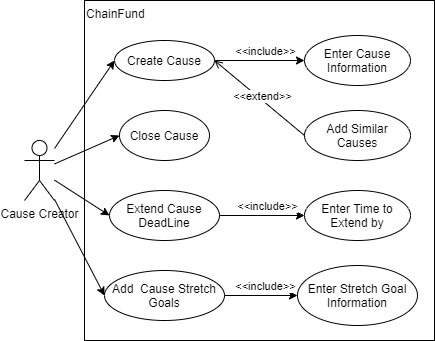

The diagram above was exported from draw.io. Its source (the exported page's mxGraphModel, read from the mxfile embedded in the PNG):
<mxGraphModel dx="1038" dy="491" grid="1" gridSize="10" guides="1" tooltips="1" connect="1" arrows="1" fold="1" page="1" pageScale="1" pageWidth="827" pageHeight="1169" math="0" shadow="0">
  <root>
    <mxCell id="0" />
    <mxCell id="1" parent="0" />
    <mxCell id="iZvNQMc7umLLVqg8DyWD-1" value="&lt;div&gt;&lt;span&gt;ChainFund&lt;/span&gt;&lt;/div&gt;" style="rounded=0;whiteSpace=wrap;html=1;align=left;labelPosition=center;verticalLabelPosition=middle;verticalAlign=top;" vertex="1" parent="1">
      <mxGeometry x="160" y="100" width="350" height="340" as="geometry" />
    </mxCell>
    <mxCell id="iZvNQMc7umLLVqg8DyWD-2" value="Cause Creator" style="shape=umlActor;verticalLabelPosition=bottom;verticalAlign=top;html=1;outlineConnect=0;" vertex="1" parent="1">
      <mxGeometry x="100" y="240" width="30" height="60" as="geometry" />
    </mxCell>
    <mxCell id="iZvNQMc7umLLVqg8DyWD-3" value="Create Cause" style="ellipse;whiteSpace=wrap;html=1;align=center;" vertex="1" parent="1">
      <mxGeometry x="190" y="140" width="100" height="40" as="geometry" />
    </mxCell>
    <mxCell id="iZvNQMc7umLLVqg8DyWD-4" value="Extend Cause DeadLine" style="ellipse;whiteSpace=wrap;html=1;align=center;" vertex="1" parent="1">
      <mxGeometry x="185" y="290" width="110" height="50" as="geometry" />
    </mxCell>
    <mxCell id="iZvNQMc7umLLVqg8DyWD-5" value="Add&amp;nbsp; Cause Stretch Goals" style="ellipse;whiteSpace=wrap;html=1;align=center;" vertex="1" parent="1">
      <mxGeometry x="180" y="370" width="120" height="50" as="geometry" />
    </mxCell>
    <mxCell id="iZvNQMc7umLLVqg8DyWD-6" value="Close Cause" style="ellipse;whiteSpace=wrap;html=1;align=center;" vertex="1" parent="1">
      <mxGeometry x="195" y="210" width="90" height="50" as="geometry" />
    </mxCell>
    <mxCell id="iZvNQMc7umLLVqg8DyWD-7" value="" style="endArrow=classic;html=1;entryX=0;entryY=0.5;entryDx=0;entryDy=0;" edge="1" parent="1" source="iZvNQMc7umLLVqg8DyWD-2" target="iZvNQMc7umLLVqg8DyWD-3">
      <mxGeometry width="50" height="50" relative="1" as="geometry">
        <mxPoint x="300" y="320" as="sourcePoint" />
        <mxPoint x="350" y="270" as="targetPoint" />
      </mxGeometry>
    </mxCell>
    <mxCell id="iZvNQMc7umLLVqg8DyWD-8" value="" style="endArrow=classic;html=1;entryX=0;entryY=0.5;entryDx=0;entryDy=0;" edge="1" parent="1" source="iZvNQMc7umLLVqg8DyWD-2" target="iZvNQMc7umLLVqg8DyWD-4">
      <mxGeometry width="50" height="50" relative="1" as="geometry">
        <mxPoint x="80" y="267.7777777777778" as="sourcePoint" />
        <mxPoint x="200" y="170" as="targetPoint" />
      </mxGeometry>
    </mxCell>
    <mxCell id="iZvNQMc7umLLVqg8DyWD-9" value="" style="endArrow=classic;html=1;entryX=0;entryY=0.5;entryDx=0;entryDy=0;" edge="1" parent="1" source="iZvNQMc7umLLVqg8DyWD-2" target="iZvNQMc7umLLVqg8DyWD-6">
      <mxGeometry width="50" height="50" relative="1" as="geometry">
        <mxPoint x="90" y="277.7777777777778" as="sourcePoint" />
        <mxPoint x="210" y="180" as="targetPoint" />
      </mxGeometry>
    </mxCell>
    <mxCell id="iZvNQMc7umLLVqg8DyWD-10" value="" style="endArrow=classic;html=1;entryX=0;entryY=0.5;entryDx=0;entryDy=0;" edge="1" parent="1" source="iZvNQMc7umLLVqg8DyWD-2" target="iZvNQMc7umLLVqg8DyWD-5">
      <mxGeometry width="50" height="50" relative="1" as="geometry">
        <mxPoint x="100" y="287.7777777777778" as="sourcePoint" />
        <mxPoint x="220" y="190" as="targetPoint" />
      </mxGeometry>
    </mxCell>
    <mxCell id="iZvNQMc7umLLVqg8DyWD-15" value="Enter Cause Information" style="ellipse;whiteSpace=wrap;html=1;align=center;" vertex="1" parent="1">
      <mxGeometry x="380" y="135" width="106" height="50" as="geometry" />
    </mxCell>
    <mxCell id="iZvNQMc7umLLVqg8DyWD-16" value="" style="endArrow=none;html=1;entryX=1;entryY=0.5;entryDx=0;entryDy=0;exitX=0;exitY=0.5;exitDx=0;exitDy=0;startArrow=classic;startFill=1;endFill=0;" edge="1" parent="1" source="iZvNQMc7umLLVqg8DyWD-15" target="iZvNQMc7umLLVqg8DyWD-3">
      <mxGeometry width="50" height="50" relative="1" as="geometry">
        <mxPoint x="80" y="267.7777777777778" as="sourcePoint" />
        <mxPoint x="200" y="170" as="targetPoint" />
      </mxGeometry>
    </mxCell>
    <mxCell id="iZvNQMc7umLLVqg8DyWD-17" value="&amp;lt;&amp;lt;include&amp;gt;&amp;gt;" style="edgeLabel;html=1;align=center;verticalAlign=middle;resizable=0;points=[];" vertex="1" connectable="0" parent="iZvNQMc7umLLVqg8DyWD-16">
      <mxGeometry x="-0.2267" y="4" relative="1" as="geometry">
        <mxPoint x="-5" y="-14" as="offset" />
      </mxGeometry>
    </mxCell>
    <mxCell id="iZvNQMc7umLLVqg8DyWD-26" value="Enter Stretch Goal Information" style="ellipse;whiteSpace=wrap;html=1;align=center;" vertex="1" parent="1">
      <mxGeometry x="373" y="365" width="120" height="60" as="geometry" />
    </mxCell>
    <mxCell id="iZvNQMc7umLLVqg8DyWD-27" value="" style="endArrow=none;html=1;exitX=0;exitY=0.5;exitDx=0;exitDy=0;startArrow=classic;startFill=1;endFill=0;entryX=1;entryY=0.5;entryDx=0;entryDy=0;" edge="1" parent="1" source="iZvNQMc7umLLVqg8DyWD-26" target="iZvNQMc7umLLVqg8DyWD-5">
      <mxGeometry width="50" height="50" relative="1" as="geometry">
        <mxPoint x="391" y="210" as="sourcePoint" />
        <mxPoint x="301" y="210" as="targetPoint" />
      </mxGeometry>
    </mxCell>
    <mxCell id="iZvNQMc7umLLVqg8DyWD-28" value="&amp;lt;&amp;lt;include&amp;gt;&amp;gt;" style="edgeLabel;html=1;align=center;verticalAlign=middle;resizable=0;points=[];" vertex="1" connectable="0" parent="iZvNQMc7umLLVqg8DyWD-27">
      <mxGeometry x="-0.2267" y="4" relative="1" as="geometry">
        <mxPoint x="-5" y="-14" as="offset" />
      </mxGeometry>
    </mxCell>
    <mxCell id="iZvNQMc7umLLVqg8DyWD-29" value="Enter Time to Extend by" style="ellipse;whiteSpace=wrap;html=1;align=center;" vertex="1" parent="1">
      <mxGeometry x="380" y="290" width="106" height="50" as="geometry" />
    </mxCell>
    <mxCell id="iZvNQMc7umLLVqg8DyWD-30" value="" style="endArrow=none;html=1;exitX=0;exitY=0.5;exitDx=0;exitDy=0;startArrow=classic;startFill=1;endFill=0;entryX=1;entryY=0.5;entryDx=0;entryDy=0;" edge="1" parent="1" source="iZvNQMc7umLLVqg8DyWD-29" target="iZvNQMc7umLLVqg8DyWD-4">
      <mxGeometry width="50" height="50" relative="1" as="geometry">
        <mxPoint x="391" y="405" as="sourcePoint" />
        <mxPoint x="306" y="405" as="targetPoint" />
      </mxGeometry>
    </mxCell>
    <mxCell id="iZvNQMc7umLLVqg8DyWD-31" value="&amp;lt;&amp;lt;include&amp;gt;&amp;gt;" style="edgeLabel;html=1;align=center;verticalAlign=middle;resizable=0;points=[];" vertex="1" connectable="0" parent="iZvNQMc7umLLVqg8DyWD-30">
      <mxGeometry x="-0.2267" y="4" relative="1" as="geometry">
        <mxPoint x="-5" y="-14" as="offset" />
      </mxGeometry>
    </mxCell>
    <mxCell id="iZvNQMc7umLLVqg8DyWD-35" value="Add Similar Causes" style="ellipse;whiteSpace=wrap;html=1;align=center;" vertex="1" parent="1">
      <mxGeometry x="380" y="210" width="106" height="50" as="geometry" />
    </mxCell>
    <mxCell id="iZvNQMc7umLLVqg8DyWD-36" value="" style="endArrow=open;html=1;exitX=0;exitY=0.5;exitDx=0;exitDy=0;startArrow=none;startFill=0;endFill=0;entryX=1;entryY=0.5;entryDx=0;entryDy=0;" edge="1" parent="1" source="iZvNQMc7umLLVqg8DyWD-35" target="iZvNQMc7umLLVqg8DyWD-3">
      <mxGeometry width="50" height="50" relative="1" as="geometry">
        <mxPoint x="386" y="330" as="sourcePoint" />
        <mxPoint x="290" y="240" as="targetPoint" />
      </mxGeometry>
    </mxCell>
    <mxCell id="iZvNQMc7umLLVqg8DyWD-37" value="&amp;lt;&amp;lt;extend&amp;gt;&amp;gt;" style="edgeLabel;html=1;align=center;verticalAlign=middle;resizable=0;points=[];" vertex="1" connectable="0" parent="iZvNQMc7umLLVqg8DyWD-36">
      <mxGeometry x="-0.2267" y="4" relative="1" as="geometry">
        <mxPoint x="-5" y="-14" as="offset" />
      </mxGeometry>
    </mxCell>
  </root>
</mxGraphModel>